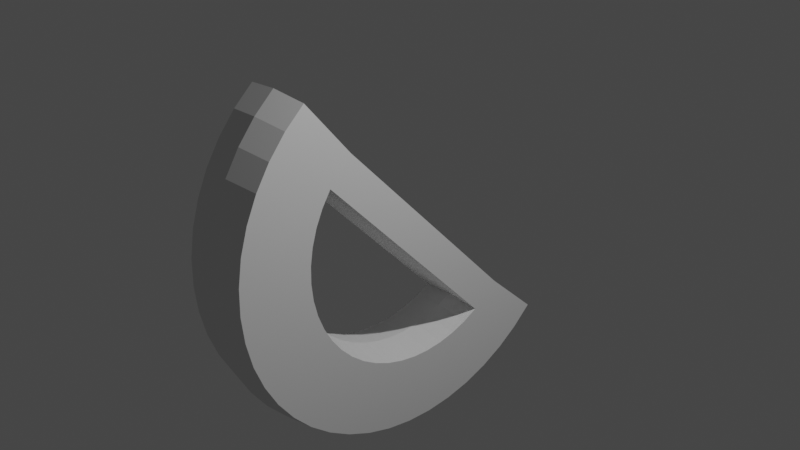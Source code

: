 # Source: TheC.blend  (saved by Blender 2.83.19; exported with 4.5.12 LTS)
import bpy
from mathutils import Matrix  # noqa: F401  (used for matrix-valued properties, if any)

bpy.ops.wm.read_factory_settings(use_empty=True)
scene = bpy.context.scene
scene.name = 'Scene'

# ---- collections
col_collection = bpy.data.collections.new('Collection'); scene.collection.children.link(col_collection)

# ---- world
world_world = bpy.data.worlds.new('World'); scene.world = world_world
world_world.use_nodes = True; world_world.node_tree.nodes.clear()
_N = world_world.node_tree.nodes; _L = world_world.node_tree.links
n0 = _N.new('ShaderNodeOutputWorld'); n0.name = 'World Output'; n0.location = (300, 300)
n1 = _N.new('ShaderNodeBackground'); n1.name = 'Background'; n1.location = (10, 300)
n1.inputs[0].default_value = (0.05088, 0.05088, 0.05088, 1.0)
_L.new(n1.outputs[0], n0.inputs[0])
n0.is_active_output = True
world_world.color = (0.05088, 0.05088, 0.05088)
world_world.use_sun_shadow = False
world_world.sun_shadow_jitter_overblur = 0.0

# ---- cameras
cam_camera = bpy.data.cameras.new('Camera')
cam_camera.clip_end = 100.0
cam_camera.ortho_scale = 7.314

# ---- lights
light_light = bpy.data.lights.new('Light', 'POINT')
light_light.transmission_factor = 0.0
light_light.energy = 1000.0
light_light.shadow_soft_size = 0.1
light_light.shadow_maximum_resolution = 0.006
light_light.use_absolute_resolution = True

# ---- meshes
me_torus = bpy.data.meshes.new('Torus')
me_torus.from_pydata([(-1.083, 0.625, 0.0), (-1.054, 0.6083, 0.125), (-0.6785, 0.3917, 0.125), (-0.6495, 0.375, 3.062e-17), (-0.6785, 0.3917, -0.125), (-1.054, 0.6083, -0.125), (-1.155, 0.4784, 0.0), (-1.124, 0.4655, 0.125), (-0.7239, 0.2998, 0.125), (-0.7239, 0.2998, -0.125), (-1.124, 0.4655, -0.125), (-1.207, 0.3235, 0.0), (-1.175, 0.3149, 0.125), (-0.7568, 0.2028, 0.125), (-0.7244, 0.1941, 3.062e-17), (-0.7568, 0.2028, -0.125), (-1.175, 0.3149, -0.125), (-1.239, 0.1632, 0.0), (-1.206, 0.1588, 0.125), (-0.7768, 0.1023, 0.125), (-0.7436, 0.09789, 3.062e-17), (-0.7768, 0.1023, -0.125), (-1.206, 0.1588, -0.125), (-1.25, 1.093e-07, 0.0), (-1.217, 1.064e-07, 0.125), (-0.7835, 6.85e-08, 0.125), (-0.75, 6.557e-08, 3.062e-17), (-0.7835, 6.85e-08, -0.125), (-1.217, 1.064e-07, -0.125), (-1.239, -0.1632, 0.0), (-1.206, -0.1588, 0.125), (-0.7768, -0.1023, 0.125), (-0.7436, -0.09789, 3.062e-17), (-0.7768, -0.1023, -0.125), (-1.206, -0.1588, -0.125), (-1.207, -0.3235, 0.0), (-1.175, -0.3149, 0.125), (-0.7568, -0.2028, 0.125), (-0.7244, -0.1941, 3.062e-17), (-0.7568, -0.2028, -0.125), (-1.175, -0.3149, -0.125), (-1.155, -0.4784, 0.0), (-1.124, -0.4655, 0.125), (-0.7239, -0.2998, 0.125), (-0.6929, -0.287, 3.062e-17), (-0.7239, -0.2998, -0.125), (-1.124, -0.4655, -0.125), (-1.083, -0.625, 0.0), (-1.054, -0.6083, 0.125), (-0.6785, -0.3917, 0.125), (-0.6495, -0.375, 3.062e-17), (-0.6785, -0.3917, -0.125), (-1.054, -0.6083, -0.125), (-0.9917, -0.761, 0.0), (-0.9651, -0.7406, 0.125), (-0.6216, -0.477, 0.125), (-0.595, -0.4566, 3.062e-17), (-0.6216, -0.477, -0.125), (-0.9651, -0.7406, -0.125), (-0.8839, -0.8839, 0.0), (-0.8602, -0.8602, 0.125), (-0.554, -0.554, 0.125), (-0.5303, -0.5303, 3.062e-17), (-0.554, -0.554, -0.125), (-0.8602, -0.8602, -0.125), (-0.761, -0.9917, 0.0), (-0.7406, -0.9651, 0.125), (-0.477, -0.6216, 0.125), (-0.4566, -0.595, 3.062e-17), (-0.477, -0.6216, -0.125), (-0.7406, -0.9651, -0.125), (-0.625, -1.083, 0.0), (-0.6083, -1.054, 0.125), (-0.3917, -0.6785, 0.125), (-0.375, -0.6495, 3.062e-17), (-0.3917, -0.6785, -0.125), (-0.6083, -1.054, -0.125), (-0.4784, -1.155, 0.0), (-0.4655, -1.124, 0.125), (-0.2998, -0.7239, 0.125), (-0.287, -0.6929, 3.062e-17), (-0.2998, -0.7239, -0.125), (-0.4655, -1.124, -0.125), (-0.3235, -1.207, 0.0), (-0.3149, -1.175, 0.125), (-0.2028, -0.7568, 0.125), (-0.1941, -0.7244, 3.062e-17), (-0.2028, -0.7568, -0.125), (-0.3149, -1.175, -0.125), (-0.1632, -1.239, 0.0), (-0.1588, -1.206, 0.125), (-0.1023, -0.7768, 0.125), (-0.0979, -0.7436, 3.062e-17), (-0.1023, -0.7768, -0.125), (-0.1588, -1.206, -0.125), (9.437e-08, -1.25, 0.0), (9.184e-08, -1.217, 0.125), (5.915e-08, -0.7835, 0.125), (5.662e-08, -0.75, 3.062e-17), (5.915e-08, -0.7835, -0.125), (9.184e-08, -1.217, -0.125), (0.1632, -1.239, 0.0), (0.1588, -1.206, 0.125), (0.1023, -0.7768, 0.125), (0.09789, -0.7436, 3.062e-17), (0.1023, -0.7768, -0.125), (0.1588, -1.206, -0.125), (0.3235, -1.207, 0.0), (0.3149, -1.175, 0.125), (0.2028, -0.7568, 0.125), (0.1941, -0.7244, 3.062e-17), (0.2028, -0.7568, -0.125), (0.3149, -1.175, -0.125), (0.4784, -1.155, 0.0), (0.4655, -1.124, 0.125), (0.2998, -0.7239, 0.125), (0.287, -0.6929, 3.062e-17), (0.2998, -0.7239, -0.125), (0.4655, -1.124, -0.125), (0.625, -1.083, 0.0), (0.6083, -1.054, 0.125), (0.3917, -0.6785, 0.125), (0.375, -0.6495, 3.062e-17), (0.3917, -0.6785, -0.125), (0.6083, -1.054, -0.125), (0.761, -0.9917, 0.0), (0.7406, -0.9651, 0.125), (0.477, -0.6216, 0.125), (0.4566, -0.595, 3.062e-17), (0.477, -0.6216, -0.125), (0.7406, -0.9651, -0.125), (0.8839, -0.8839, 0.0), (0.8602, -0.8602, 0.125), (0.554, -0.554, 0.125), (0.5303, -0.5303, 3.062e-17), (0.554, -0.554, -0.125), (0.8602, -0.8602, -0.125), (0.9917, -0.761, 0.0), (0.9651, -0.7406, 0.125), (0.6216, -0.477, 0.125), (0.595, -0.4566, 3.062e-17), (0.6216, -0.477, -0.125), (0.9651, -0.7406, -0.125), (1.083, -0.625, 0.0), (1.054, -0.6083, 0.125), (0.6785, -0.3917, 0.125), (0.6785, -0.3917, -0.125), (1.054, -0.6083, -0.125), (1.155, -0.4784, 0.0), (1.124, -0.4655, 0.125), (0.7239, -0.2998, 0.125), (0.6929, -0.287, 3.062e-17), (0.7239, -0.2998, -0.125), (1.124, -0.4655, -0.125)], [], [(0, 6, 7, 1), (5, 10, 6, 0), (6, 11, 12, 7), (10, 16, 11, 6), (11, 17, 18, 12), (24, 55, 49, 43, 37, 31, 25, 19, 13, 12, 18), (13, 19, 20, 14), (14, 20, 21, 15), (16, 22, 17, 11), (17, 23, 24, 18), (19, 25, 26, 20), (20, 26, 27, 21), (22, 28, 23, 17), (23, 29, 30, 24), (25, 31, 32, 26), (26, 32, 33, 27), (28, 34, 29, 23), (29, 35, 36, 30), (31, 37, 38, 32), (32, 38, 39, 33), (34, 40, 35, 29), (35, 41, 42, 36), (37, 43, 44, 38), (38, 44, 45, 39), (40, 46, 41, 35), (41, 47, 48, 42), (43, 49, 50, 44), (44, 50, 51, 45), (46, 52, 47, 41), (47, 53, 54, 48), (49, 55, 56, 50), (50, 56, 57, 51), (52, 58, 53, 47), (53, 59, 60, 54), (55, 61, 62, 56), (56, 62, 63, 57), (58, 64, 59, 53), (59, 65, 66, 60), (61, 67, 68, 62), (62, 68, 69, 63), (64, 70, 65, 59), (65, 71, 72, 66), (67, 73, 74, 68), (68, 74, 75, 69), (70, 76, 71, 65), (71, 77, 78, 72), (73, 79, 80, 74), (74, 80, 81, 75), (76, 82, 77, 71), (77, 83, 84, 78), (79, 85, 86, 80), (80, 86, 87, 81), (82, 88, 83, 77), (83, 89, 90, 84), (85, 91, 92, 86), (86, 92, 93, 87), (88, 94, 89, 83), (89, 95, 96, 90), (91, 97, 98, 92), (92, 98, 99, 93), (94, 100, 95, 89), (95, 101, 102, 96), (97, 103, 104, 98), (98, 104, 105, 99), (100, 106, 101, 95), (101, 107, 108, 102), (103, 109, 110, 104), (104, 110, 111, 105), (106, 112, 107, 101), (107, 113, 114, 108), (109, 115, 116, 110), (110, 116, 117, 111), (112, 118, 113, 107), (113, 119, 120, 114), (115, 121, 122, 116), (116, 122, 123, 117), (118, 124, 119, 113), (119, 125, 126, 120), (121, 127, 128, 122), (122, 128, 129, 123), (124, 130, 125, 119), (125, 131, 132, 126), (127, 133, 134, 128), (128, 134, 135, 129), (130, 136, 131, 125), (131, 137, 138, 132), (133, 139, 140, 134), (134, 140, 141, 135), (136, 142, 137, 131), (137, 143, 144, 138), (142, 147, 143, 137), (143, 148, 149, 144), (147, 153, 148, 143), (33, 39, 45, 46, 40, 34, 28, 22, 16, 10, 5, 4, 9, 15, 21, 27), (0, 1, 2, 3, 4, 5), (7, 12, 13, 8, 2, 1), (148, 153, 152, 151, 150, 149), (45, 51, 57, 63, 69, 75, 81, 87, 93, 99, 105, 111, 117, 123, 129, 135, 141, 146, 152, 153, 147, 142, 136, 130, 124, 118, 112, 106, 100, 94, 88, 82, 76, 70, 64, 58, 52, 46), (24, 30, 36, 42, 48, 54, 60, 66, 72, 78, 84, 90, 96, 102, 108, 114, 120, 126, 132, 138, 144, 149, 150, 145, 139, 133, 127, 121, 115, 109, 103, 97, 91, 85, 79, 73, 67, 61, 55), (3, 2, 150, 151, 152, 4), (2, 8, 13, 14, 15, 9, 4, 152, 146, 141, 140, 139, 145, 150)])
_uv = me_torus.uv_layers.new(name='UVMap')
_uv.uv.foreach_set('vector', [0.9167, 0.5, 0.9375, 0.5, 0.9375, 0.5833, 0.9167, 0.5833, 0.9167, 0.4167, 0.9375, 0.4167, 0.9375, 0.5, 0.9167, 0.5, 0.9375, 0.5, 0.9583, 0.5, 0.9583, 0.5833, 0.9375, 0.5833, 0.9375, 0.4167, 0.9583, 0.4167, 0.9583, 0.5, 0.9375, 0.5, 0.9583, 0.5, 0.9792, 0.5, 0.9792, 0.5833, 0.9583, 0.5833, 1.0, 0.5833, 0.1042, 0.9167, 0.08333, 0.9167, 0.0625, 0.9167, 0.04167, 0.9167, 0.02083, 0.9167, 1.0, 0.9167, 0.9792, 0.9167, 0.9583, 0.9167, 0.9583, 0.5833, 0.9792, 0.5833, 0.9583, 0.9167, 0.9792, 0.9167, 0.9792, 1.0, 0.9583, 1.0, 0.9583, 2.22e-16, 0.9792, 2.22e-16, 0.9792, 0.08333, 0.9583, 0.08333, 0.9583, 0.4167, 0.9792, 0.4167, 0.9792, 0.5, 0.9583, 0.5, 0.9792, 0.5, 1.0, 0.5, 1.0, 0.5833, 0.9792, 0.5833, 0.9792, 0.9167, 1.0, 0.9167, 1.0, 1.0, 0.9792, 1.0, 0.9792, 2.22e-16, 1.0, 2.22e-16, 1.0, 0.08333, 0.9792, 0.08333, 0.9792, 0.4167, 1.0, 0.4167, 1.0, 0.5, 0.9792, 0.5, 8.882e-16, 0.5, 0.02083, 0.5, 0.02083, 0.5833, 8.882e-16, 0.5833, 8.882e-16, 0.9167, 0.02083, 0.9167, 0.02083, 1.0, 8.882e-16, 1.0, 8.882e-16, 2.22e-16, 0.02083, 2.22e-16, 0.02083, 0.08333, 8.882e-16, 0.08333, 8.882e-16, 0.4167, 0.02083, 0.4167, 0.02083, 0.5, 8.882e-16, 0.5, 0.02083, 0.5, 0.04167, 0.5, 0.04167, 0.5833, 0.02083, 0.5833, 0.02083, 0.9167, 0.04167, 0.9167, 0.04167, 1.0, 0.02083, 1.0, 0.02083, 2.22e-16, 0.04167, 2.22e-16, 0.04167, 0.08333, 0.02083, 0.08333, 0.02083, 0.4167, 0.04167, 0.4167, 0.04167, 0.5, 0.02083, 0.5, 0.04167, 0.5, 0.0625, 0.5, 0.0625, 0.5833, 0.04167, 0.5833, 0.04167, 0.9167, 0.0625, 0.9167, 0.0625, 1.0, 0.04167, 1.0, 0.04167, 2.22e-16, 0.0625, 2.22e-16, 0.0625, 0.08333, 0.04167, 0.08333, 0.04167, 0.4167, 0.0625, 0.4167, 0.0625, 0.5, 0.04167, 0.5, 0.0625, 0.5, 0.08333, 0.5, 0.08333, 0.5833, 0.0625, 0.5833, 0.0625, 0.9167, 0.08333, 0.9167, 0.08333, 1.0, 0.0625, 1.0, 0.0625, 2.22e-16, 0.08333, 2.22e-16, 0.08333, 0.08333, 0.0625, 0.08333, 0.0625, 0.4167, 0.08333, 0.4167, 0.08333, 0.5, 0.0625, 0.5, 0.08333, 0.5, 0.1042, 0.5, 0.1042, 0.5833, 0.08333, 0.5833, 0.08333, 0.9167, 0.1042, 0.9167, 0.1042, 1.0, 0.08333, 1.0, 0.08333, 2.22e-16, 0.1042, 2.22e-16, 0.1042, 0.08333, 0.08333, 0.08333, 0.08333, 0.4167, 0.1042, 0.4167, 0.1042, 0.5, 0.08333, 0.5, 0.1042, 0.5, 0.125, 0.5, 0.125, 0.5833, 0.1042, 0.5833, 0.1042, 0.9167, 0.125, 0.9167, 0.125, 1.0, 0.1042, 1.0, 0.1042, 2.22e-16, 0.125, 2.22e-16, 0.125, 0.08333, 0.1042, 0.08333, 0.1042, 0.4167, 0.125, 0.4167, 0.125, 0.5, 0.1042, 0.5, 0.125, 0.5, 0.1458, 0.5, 0.1458, 0.5833, 0.125, 0.5833, 0.125, 0.9167, 0.1458, 0.9167, 0.1458, 1.0, 0.125, 1.0, 0.125, 2.22e-16, 0.1458, 2.22e-16, 0.1458, 0.08333, 0.125, 0.08333, 0.125, 0.4167, 0.1458, 0.4167, 0.1458, 0.5, 0.125, 0.5, 0.1458, 0.5, 0.1667, 0.5, 0.1667, 0.5833, 0.1458, 0.5833, 0.1458, 0.9167, 0.1667, 0.9167, 0.1667, 1.0, 0.1458, 1.0, 0.1458, 2.22e-16, 0.1667, 2.22e-16, 0.1667, 0.08333, 0.1458, 0.08333, 0.1458, 0.4167, 0.1667, 0.4167, 0.1667, 0.5, 0.1458, 0.5, 0.1667, 0.5, 0.1875, 0.5, 0.1875, 0.5833, 0.1667, 0.5833, 0.1667, 0.9167, 0.1875, 0.9167, 0.1875, 1.0, 0.1667, 1.0, 0.1667, 2.22e-16, 0.1875, 2.22e-16, 0.1875, 0.08333, 0.1667, 0.08333, 0.1667, 0.4167, 0.1875, 0.4167, 0.1875, 0.5, 0.1667, 0.5, 0.1875, 0.5, 0.2083, 0.5, 0.2083, 0.5833, 0.1875, 0.5833, 0.1875, 0.9167, 0.2083, 0.9167, 0.2083, 1.0, 0.1875, 1.0, 0.1875, 2.22e-16, 0.2083, 2.22e-16, 0.2083, 0.08333, 0.1875, 0.08333, 0.1875, 0.4167, 0.2083, 0.4167, 0.2083, 0.5, 0.1875, 0.5, 0.2083, 0.5, 0.2292, 0.5, 0.2292, 0.5833, 0.2083, 0.5833, 0.2083, 0.9167, 0.2292, 0.9167, 0.2292, 1.0, 0.2083, 1.0, 0.2083, 2.22e-16, 0.2292, 2.22e-16, 0.2292, 0.08333, 0.2083, 0.08333, 0.2083, 0.4167, 0.2292, 0.4167, 0.2292, 0.5, 0.2083, 0.5, 0.2292, 0.5, 0.25, 0.5, 0.25, 0.5833, 0.2292, 0.5833, 0.2292, 0.9167, 0.25, 0.9167, 0.25, 1.0, 0.2292, 1.0, 0.2292, 2.22e-16, 0.25, 2.22e-16, 0.25, 0.08333, 0.2292, 0.08333, 0.2292, 0.4167, 0.25, 0.4167, 0.25, 0.5, 0.2292, 0.5, 0.25, 0.5, 0.2708, 0.5, 0.2708, 0.5833, 0.25, 0.5833, 0.25, 0.9167, 0.2708, 0.9167, 0.2708, 1.0, 0.25, 1.0, 0.25, 2.22e-16, 0.2708, 2.22e-16, 0.2708, 0.08333, 0.25, 0.08333, 0.25, 0.4167, 0.2708, 0.4167, 0.2708, 0.5, 0.25, 0.5, 0.2708, 0.5, 0.2917, 0.5, 0.2917, 0.5833, 0.2708, 0.5833, 0.2708, 0.9167, 0.2917, 0.9167, 0.2917, 1.0, 0.2708, 1.0, 0.2708, 2.22e-16, 0.2917, 2.22e-16, 0.2917, 0.08333, 0.2708, 0.08333, 0.2708, 0.4167, 0.2917, 0.4167, 0.2917, 0.5, 0.2708, 0.5, 0.2917, 0.5, 0.3125, 0.5, 0.3125, 0.5833, 0.2917, 0.5833, 0.2917, 0.9167, 0.3125, 0.9167, 0.3125, 1.0, 0.2917, 1.0, 0.2917, 2.22e-16, 0.3125, 2.22e-16, 0.3125, 0.08333, 0.2917, 0.08333, 0.2917, 0.4167, 0.3125, 0.4167, 0.3125, 0.5, 0.2917, 0.5, 0.3125, 0.5, 0.3333, 0.5, 0.3333, 0.5833, 0.3125, 0.5833, 0.3125, 0.9167, 0.3333, 0.9167, 0.3333, 1.0, 0.3125, 1.0, 0.3125, 2.22e-16, 0.3333, 2.22e-16, 0.3333, 0.08333, 0.3125, 0.08333, 0.3125, 0.4167, 0.3333, 0.4167, 0.3333, 0.5, 0.3125, 0.5, 0.3333, 0.5, 0.3542, 0.5, 0.3542, 0.5833, 0.3333, 0.5833, 0.3333, 0.9167, 0.3542, 0.9167, 0.3542, 1.0, 0.3333, 1.0, 0.3333, 2.22e-16, 0.3542, 2.22e-16, 0.3542, 0.08333, 0.3333, 0.08333, 0.3333, 0.4167, 0.3542, 0.4167, 0.3542, 0.5, 0.3333, 0.5, 0.3542, 0.5, 0.375, 0.5, 0.375, 0.5833, 0.3542, 0.5833, 0.3542, 0.9167, 0.375, 0.9167, 0.375, 1.0, 0.3542, 1.0, 0.3542, 2.22e-16, 0.375, 2.22e-16, 0.375, 0.08333, 0.3542, 0.08333, 0.3542, 0.4167, 0.375, 0.4167, 0.375, 0.5, 0.3542, 0.5, 0.375, 0.5, 0.3958, 0.5, 0.3958, 0.5833, 0.375, 0.5833, 0.375, 0.9167, 0.3958, 0.9167, 0.3958, 1.0, 0.375, 1.0, 0.375, 2.22e-16, 0.3958, 2.22e-16, 0.3958, 0.08333, 0.375, 0.08333, 0.375, 0.4167, 0.3958, 0.4167, 0.3958, 0.5, 0.375, 0.5, 0.3958, 0.5, 0.4167, 0.5, 0.4167, 0.5833, 0.3958, 0.5833, 0.3958, 0.4167, 0.4167, 0.4167, 0.4167, 0.5, 0.3958, 0.5, 0.4167, 0.5, 0.4375, 0.5, 0.4375, 0.5833, 0.4167, 0.5833, 0.4167, 0.4167, 0.4375, 0.4167, 0.4375, 0.5, 0.4167, 0.5, 0.02083, 0.08333, 0.04167, 0.08333, 0.0625, 0.08333, 0.0625, 0.4167, 0.04167, 0.4167, 0.02083, 0.4167, 8.882e-16, 0.4167, 0.9792, 0.4167, 0.9583, 0.4167, 0.9375, 0.4167, 0.9167, 0.4167, 0.9167, 0.08333, 0.9375, 0.08333, 0.9583, 0.08333, 0.9792, 0.08333, 8.882e-16, 0.08333, 0.9167, 0.5, 0.9167, 0.5833, 0.9167, 0.9167, 0.9167, 2.22e-16, 0.9167, 0.08333, 0.9167, 0.4167, 0.9375, 0.5833, 0.9583, 0.5833, 0.9583, 0.9167, 0.9375, 0.9167, 0.9167, 0.9167, 0.9167, 0.5833, 0.4375, 0.5, 0.4375, 0.4167, 0.4375, 0.08333, 0.4375, 2.22e-16, 0.4375, 0.9167, 0.4375, 0.5833, 0.0625, 0.08333, 0.08333, 0.08333, 0.1042, 0.08333, 0.125, 0.08333, 0.1458, 0.08333, 0.1667, 0.08333, 0.1875, 0.08333, 0.2083, 0.08333, 0.2292, 0.08333, 0.25, 0.08333, 0.2708, 0.08333, 0.2917, 0.08333, 0.3125, 0.08333, 0.3333, 0.08333, 0.3542, 0.08333, 0.375, 0.08333, 0.3958, 0.08333, 0.4167, 0.08333, 0.4375, 0.08333, 0.4375, 0.4167, 0.4167, 0.4167, 0.3958, 0.4167, 0.375, 0.4167, 0.3542, 0.4167, 0.3333, 0.4167, 0.3125, 0.4167, 0.2917, 0.4167, 0.2708, 0.4167, 0.25, 0.4167, 0.2292, 0.4167, 0.2083, 0.4167, 0.1875, 0.4167, 0.1667, 0.4167, 0.1458, 0.4167, 0.125, 0.4167, 0.1042, 0.4167, 0.08333, 0.4167, 0.0625, 0.4167, 1.0, 0.5833, 0.02083, 0.5833, 0.04167, 0.5833, 0.0625, 0.5833, 0.08333, 0.5833, 0.1042, 0.5833, 0.125, 0.5833, 0.1458, 0.5833, 0.1667, 0.5833, 0.1875, 0.5833, 0.2083, 0.5833, 0.2292, 0.5833, 0.25, 0.5833, 0.2708, 0.5833, 0.2917, 0.5833, 0.3125, 0.5833, 0.3333, 0.5833, 0.3542, 0.5833, 0.375, 0.5833, 0.3958, 0.5833, 0.4167, 0.5833, 0.4375, 0.5833, 0.4375, 0.9167, 0.4167, 0.9167, 0.3958, 0.9167, 0.375, 0.9167, 0.3542, 0.9167, 0.3333, 0.9167, 0.3125, 0.9167, 0.2917, 0.9167, 0.2708, 0.9167, 0.25, 0.9167, 0.2292, 0.9167, 0.2083, 0.9167, 0.1875, 0.9167, 0.1667, 0.9167, 0.1458, 0.9167, 0.125, 0.9167, 0.1042, 0.9167, 0.9167, 2.22e-16, 0.9167, 0.9167, 0.4375, 0.9167, 0.4375, 2.22e-16, 0.4375, 0.08333, 0.9167, 0.08333, 0.9167, 0.9167, 0.9375, 0.9167, 0.9583, 0.9167, 0.9583, 2.22e-16, 0.9583, 0.08333, 0.9375, 0.08333, 0.0, 0.0, 0.4375, 0.08333, 0.4167, 0.08333, 0.3958, 0.08333, 0.3958, 1.0, 0.3958, 0.9167, 0.4167, 0.9167, 0.0, 0.0])
me_torus.use_remesh_fix_poles = True
me_torus.use_remesh_preserve_attributes = False
me_torus.use_mirror_vertex_groups = False
me_torus.update()

# ---- objects
ob_light = bpy.data.objects.new('Light', light_light)
ob_camera = bpy.data.objects.new('Camera', cam_camera)
ob_torus = bpy.data.objects.new('Torus', me_torus)

# ---- transforms, parenting, visibility, modifiers, constraints
ob_light.location = (4.076, 1.005, 5.904)
ob_light.rotation_euler = (0.6503, 0.05522, 1.866)
ob_light.lock_rotations_4d = False
ob_light.empty_display_type = 'ARROWS'
ob_light.color = (0.0, 0.0, 0.0, 0.0)
ob_light.lineart.crease_threshold = 0.0
ob_camera.location = (7.359, -6.926, 4.958)
ob_camera.rotation_euler = (1.109, 0.0, 0.8149)
ob_camera.lock_rotations_4d = False
ob_camera.empty_display_type = 'ARROWS'
ob_camera.color = (0.0, 0.0, 0.0, 0.0)
ob_camera.display_type = 'WIRE'
ob_camera.lineart.crease_threshold = 0.0
ob_torus.location = (0.0, 0.0, 0.0)
ob_torus.rotation_euler = (1.567, -1.263, 4.696)
ob_torus.scale = (1.82, 1.82, 3.0)
ob_torus.lineart.crease_threshold = 0.0

# ---- collection membership
col_collection.objects.link(ob_light)
col_collection.objects.link(ob_camera)
col_collection.objects.link(ob_torus)

# ---- scene / render settings (as saved in the file)
scene.camera = ob_camera
scene.frame_start = 1; scene.frame_end = 250; scene.frame_set(1)
scene.render.engine = 'BLENDER_EEVEE_NEXT'
scene.cycles.use_denoising = False
scene.cycles.samples = 128
scene.cycles.sampling_pattern = 'TABULATED_SOBOL'
scene.cycles.use_adaptive_sampling = False
scene.cycles.use_light_tree = False
scene.view_settings.view_transform = 'Filmic'
bpy.context.view_layer.update()
